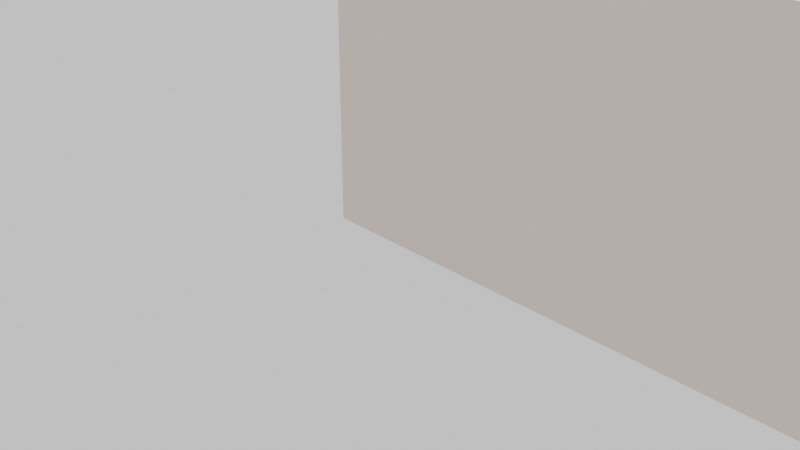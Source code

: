 # Source: Indoor_Scenario_OJAP.blend  (saved by Blender 3.6.11; exported with 4.5.12 LTS)
import bpy
from mathutils import Matrix  # noqa: F401  (used for matrix-valued properties, if any)

bpy.ops.wm.read_factory_settings(use_empty=True)
scene = bpy.context.scene
scene.name = 'Scene'

# ---- collections
col_collection = bpy.data.collections.new('Collection'); scene.collection.children.link(col_collection)

# ---- materials (node trees are filled in below, after node groups)
mat_itu_metal = bpy.data.materials.new('itu_metal')
mat_itu_metal.use_transparent_shadow = False
mat_itu_metal.diffuse_color = (0.8, 0.621, 0.57, 1.0)
mat_itu_chipboard = bpy.data.materials.new('itu_chipboard')
mat_itu_chipboard.use_transparent_shadow = False
mat_itu_chipboard.diffuse_color = (0.8, 0.636, 0.315, 1.0)

# ---- material node trees
mat_itu_metal.use_nodes = True; mat_itu_metal.node_tree.nodes.clear()
_N = mat_itu_metal.node_tree.nodes; _L = mat_itu_metal.node_tree.links
n0 = _N.new('ShaderNodeBsdfPrincipled'); n0.name = 'Principled BSDF'; n0.location = (10, 300)
n0.distribution = 'GGX'
n0.subsurface_method = 'RANDOM_WALK_SKIN'
n0.inputs[3].default_value = 1.45
n0.inputs[27].default_value = (0.0, 0.0, 0.0, 1.0)
n0.inputs[28].default_value = 1.0
n1 = _N.new('ShaderNodeOutputMaterial'); n1.name = 'Material Output'; n1.location = (1100, 160)
n2 = _N.new('ShaderNodeBsdfDiffuse'); n2.name = 'Diffuse BSDF'; n2.location = (200, 320)
n2.inputs[0].default_value = (0.765, 0.65, 0.588, 1.0)
n3 = _N.new('ShaderNodeBsdfAnisotropic'); n3.name = 'Glossy_0'; n3.location = (200, 0)
n3.distribution = 'GGX'
n4 = _N.new('ShaderNodeMixShader'); n4.name = 'Mix_0'; n4.location = (500, 160)
n4.inputs[0].default_value = 0.1
n5 = _N.new('ShaderNodeNewGeometry'); n5.name = 'Input_1'; n5.location = (-80, -70)
n6 = _N.new('ShaderNodeBsdfDiffuse'); n6.name = 'Diffuse_1'; n6.location = (200, -280)
n6.inputs[0].default_value = (0.3, 0.3, 0.3, 1.0)
n7 = _N.new('ShaderNodeMixShader'); n7.name = 'Mix_1'; n7.location = (800, -70)
_L.new(n2.outputs[0], n4.inputs[1])
_L.new(n3.outputs[0], n4.inputs[2])
_L.new(n5.outputs[6], n7.inputs[0])
_L.new(n6.outputs[0], n7.inputs[2])
_L.new(n4.outputs[0], n7.inputs[1])
_L.new(n7.outputs[0], n1.inputs[0])
n1.is_active_output = True
mat_itu_chipboard.use_nodes = True; mat_itu_chipboard.node_tree.nodes.clear()
_N = mat_itu_chipboard.node_tree.nodes; _L = mat_itu_chipboard.node_tree.links
n0 = _N.new('ShaderNodeBsdfPrincipled'); n0.name = 'Principled BSDF'; n0.location = (500, 160)
n0.distribution = 'GGX'
n0.subsurface_method = 'RANDOM_WALK_SKIN'
n0.inputs[3].default_value = 1.45
n0.inputs[27].default_value = (0.0, 0.0, 0.0, 1.0)
n0.inputs[28].default_value = 1.0
n1 = _N.new('ShaderNodeOutputMaterial'); n1.name = 'Material Output'; n1.location = (700, 160)
n2 = _N.new('ShaderNodeTexBrick'); n2.name = 'Brick_0'; n2.location = (300, 160)
n2.inputs[3].default_value = (0.407, 0.411, 0.394, 1.0)
n2.inputs[4].default_value = 3.0
n2.inputs[5].default_value = 0.001
n2.inputs[7].default_value = 0.6
n2.inputs[8].default_value = 0.3
n3 = _N.new('ShaderNodeRGB'); n3.name = 'RGB_0'; n3.location = (70, 160)
n3.outputs[0].default_value = (0.711, 0.668, 0.668, 1.0)
_L.new(n0.outputs[0], n1.inputs[0])
_L.new(n3.outputs[0], n2.inputs[1])
_L.new(n3.outputs[0], n2.inputs[2])
_L.new(n2.outputs[0], n0.inputs[0])
n1.is_active_output = True

# ---- world
world_world = bpy.data.worlds.new('World'); scene.world = world_world
world_world.use_nodes = True; world_world.node_tree.nodes.clear()
_N = world_world.node_tree.nodes; _L = world_world.node_tree.links
n0 = _N.new('ShaderNodeOutputWorld'); n0.name = 'World Output'; n0.location = (300, 300)
n1 = _N.new('ShaderNodeBackground'); n1.name = 'Background'; n1.location = (10, 300)
n1.inputs[0].default_value = (0.6982, 0.6982, 0.6982, 1.0)
_L.new(n1.outputs[0], n0.inputs[0])
n0.is_active_output = True
world_world.color = (0.05088, 0.05088, 0.05088)
world_world.use_sun_shadow = False
world_world.sun_shadow_jitter_overblur = 0.0

# ---- cameras
cam_camera = bpy.data.cameras.new('Camera')
cam_camera.clip_end = 100.0
cam_camera.ortho_scale = 7.314

# ---- lights
light_light = bpy.data.lights.new('Light', 'POINT')
light_light.transmission_factor = 0.0
light_light.energy = 1000.0
light_light.shadow_soft_size = 0.1
light_light.shadow_maximum_resolution = 0.006
light_light.use_absolute_resolution = True
light_light_001 = bpy.data.lights.new('Light.001', 'POINT')
light_light_001.transmission_factor = 0.0
light_light_001.energy = 1000.0
light_light_001.shadow_soft_size = 0.1
light_light_001.shadow_maximum_resolution = 0.006
light_light_001.use_absolute_resolution = True
light_light_002 = bpy.data.lights.new('Light.002', 'POINT')
light_light_002.transmission_factor = 0.0
light_light_002.energy = 1000.0
light_light_002.shadow_soft_size = 0.1
light_light_002.shadow_maximum_resolution = 0.006
light_light_002.use_absolute_resolution = True
light_light_003 = bpy.data.lights.new('Light.003', 'POINT')
light_light_003.transmission_factor = 0.0
light_light_003.energy = 1000.0
light_light_003.shadow_soft_size = 0.1
light_light_003.shadow_maximum_resolution = 0.006
light_light_003.use_absolute_resolution = True

# ---- meshes
me_room = bpy.data.meshes.new('Room')
me_room.from_pydata([(10.0, 0.0, 3.0), (10.0, 0.0, 0.0), (10.0, 20.0, 3.0), (10.0, 20.0, 0.0), (1.776e-15, 20.0, 3.0), (1.776e-15, 20.0, 0.0), (5.517e-16, 0.0, 3.0), (5.517e-16, 0.0, 0.0)], [], [(6, 0, 1, 7), (0, 2, 3, 1), (2, 4, 5, 3), (4, 6, 7, 5)])
_uv = me_room.uv_layers.new(name='UVMap')
_uv.uv.foreach_set('vector', [0.05004, 4.59e-05, 0.05004, 0.1667, 4.595e-05, 0.1667, 4.593e-05, 4.59e-05, 0.05004, 0.1667, 0.05004, 0.5, 4.596e-05, 0.5, 4.595e-05, 0.1667, 0.05004, 0.5, 0.05004, 0.6667, 4.598e-05, 0.6667, 4.596e-05, 0.5, 0.05004, 0.6667, 0.05004, 1.0, 4.599e-05, 1.0, 4.598e-05, 0.6667])
me_room.materials.append(mat_itu_metal)
me_room.update()
me_upper_wall = bpy.data.meshes.new('Upper_Wall')
me_upper_wall.from_pydata([(0.0, 0.0, 3.0), (0.0, 0.0, 0.0), (-4.592e-16, -2.5, 3.0), (-4.592e-16, -2.5, 0.0), (-9.185e-16, -5.0, 0.0), (-9.185e-16, -5.0, 3.0)], [], [(0, 1, 3, 2), (2, 3, 4, 5)])
_uv = me_upper_wall.uv_layers.new(name='UVMap')
_uv.uv.foreach_set('vector', [0.6, 7.743e-05, 7.745e-05, 7.741e-05, 7.747e-05, 0.5, 0.6, 0.5, 0.6, 0.5, 7.747e-05, 0.5, 7.749e-05, 0.9999, 0.6, 0.9999])
me_upper_wall.materials.append(mat_itu_metal)
me_upper_wall.update()
me_mid_wall = bpy.data.meshes.new('Mid_Wall')
me_mid_wall.from_pydata([(0.0, 0.0, 3.0), (0.0, 0.0, 0.0), (-4.2, 0.0, 3.0), (-4.2, 0.0, 0.0), (-4.2, -1.0, 3.0), (-4.2, -1.0, 0.0)], [], [(0, 2, 3, 1), (2, 4, 5, 3)])
_uv = me_mid_wall.uv_layers.new(name='UVMap')
_uv.uv.foreach_set('vector', [0.5769, 7.594e-05, 0.5769, 0.8076, 7.599e-05, 0.8076, 7.595e-05, 7.599e-05, 0.5769, 0.8076, 0.5769, 0.9999, 7.599e-05, 0.9999, 7.599e-05, 0.8076])
me_mid_wall.materials.append(mat_itu_metal)
me_mid_wall.update()
me_lower_wall = bpy.data.meshes.new('Lower_Wall')
me_lower_wall.from_pydata([(0.0, 0.0, 3.0), (0.0, 0.0, 0.0), (-4.2, 0.0, 3.0), (-4.2, 0.0, 0.0), (-4.2, 1.0, 3.0), (-4.2, 1.0, 0.0)], [], [(0, 1, 3, 2), (2, 3, 5, 4)])
_uv = me_lower_wall.uv_layers.new(name='UVMap')
_uv.uv.foreach_set('vector', [0.5769, 7.594e-05, 7.595e-05, 7.599e-05, 7.599e-05, 0.8076, 0.5769, 0.8076, 0.5769, 0.8076, 7.599e-05, 0.8076, 7.599e-05, 0.9999, 0.5769, 0.9999])
me_lower_wall.materials.append(mat_itu_metal)
me_lower_wall.update()
me_floor = bpy.data.meshes.new('Floor')
me_floor.from_pydata([(10.0, 0.0, 0.0), (10.0, 20.0, 0.0), (1.776e-15, 20.0, 0.0), (5.517e-16, 0.0, 0.0)], [], [(0, 1, 2, 3)])
_uv = me_floor.uv_layers.new(name='UVMap')
_uv.uv.foreach_set('vector', [0.3834, 0.1667, 0.05013, 0.1667, 0.05013, 4.596e-05, 0.3834, 4.591e-05])
me_floor.materials.append(mat_itu_chipboard)
me_floor.update()
me_room_001 = bpy.data.meshes.new('Room.001')
me_room_001.from_pydata([(0.0, 0.0, 3.0), (0.0, 0.0, 0.0), (-2.755e-16, -1.5, 3.0), (-2.755e-16, -1.5, 0.0)], [], [(0, 1, 3, 2)])
_uv = me_room_001.uv_layers.new(name='UVMap')
_uv.uv.foreach_set('vector', [0.5, 0.9999, 0.5, 7.064e-05, 7.072e-05, 7.068e-05, 7.072e-05, 0.9999])
me_room_001.materials.append(mat_itu_metal)
me_room_001.update()
me_room_002 = bpy.data.meshes.new('Room.002')
me_room_002.from_pydata([(0.0, 0.0, 3.0), (0.0, 0.0, 0.0), (-4.2, 0.0, 3.0), (-4.2, 0.0, 0.0), (-4.2, 1.0, 3.0), (-4.2, 1.0, 0.0)], [], [(0, 1, 3, 2), (2, 3, 5, 4)])
_uv = me_room_002.uv_layers.new(name='UVMap')
_uv.uv.foreach_set('vector', [0.5769, 7.594e-05, 7.595e-05, 7.599e-05, 7.599e-05, 0.8076, 0.5769, 0.8076, 0.5769, 0.8076, 7.599e-05, 0.8076, 7.599e-05, 0.9999, 0.5769, 0.9999])
me_room_002.materials.append(mat_itu_metal)
me_room_002.update()

# ---- objects
ob_light = bpy.data.objects.new('Light', light_light)
ob_camera = bpy.data.objects.new('Camera', cam_camera)
ob_room = bpy.data.objects.new('Room', me_room)
ob_upper_wall = bpy.data.objects.new('Upper_Wall', me_upper_wall)
ob_mid_wall = bpy.data.objects.new('Mid_Wall', me_mid_wall)
ob_lower_wall = bpy.data.objects.new('Lower_Wall', me_lower_wall)
ob_light_001 = bpy.data.objects.new('Light.001', light_light_001)
ob_light_002 = bpy.data.objects.new('Light.002', light_light_002)
ob_light_003 = bpy.data.objects.new('Light.003', light_light_003)
ob_floor = bpy.data.objects.new('Floor', me_floor)
ob_room_001 = bpy.data.objects.new('Room.001', me_room_001)
ob_room_002 = bpy.data.objects.new('Room.002', me_room_002)

# ---- transforms, parenting, visibility, modifiers, constraints
ob_light.location = (2.5, 11.0, 2.8)
ob_light.rotation_euler = (0.6503, 0.05522, 1.866)
ob_light.lock_rotations_4d = False
ob_light.empty_display_type = 'ARROWS'
ob_light.color = (0.0, 0.0, 0.0, 0.0)
ob_light.lineart.crease_threshold = 0.0
ob_camera.location = (7.359, -6.926, 4.958)
ob_camera.rotation_euler = (1.109, 0.0, 0.8149)
ob_camera.lock_rotations_4d = False
ob_camera.empty_display_type = 'ARROWS'
ob_camera.color = (0.0, 0.0, 0.0, 0.0)
ob_camera.display_type = 'WIRE'
ob_camera.lineart.crease_threshold = 0.0
ob_room.location = (0.0, 0.0, 0.0)
_m = ob_room.modifiers.new('Solidify', 'SOLIDIFY')
_m.thickness = 0.4
_m.use_even_offset = True
_m.use_quality_normals = True
ob_upper_wall.location = (5.0, 20.2, 0.0)
_m = ob_upper_wall.modifiers.new('Solidify', 'SOLIDIFY')
_m.thickness = 0.2
_m.use_even_offset = True
_m.use_quality_normals = True
ob_mid_wall.location = (10.4, 14.8, 0.0)
_m = ob_mid_wall.modifiers.new('Solidify', 'SOLIDIFY')
_m.thickness = 0.4
_m.use_even_offset = True
_m.use_quality_normals = True
ob_lower_wall.location = (10.4, 10.2, 0.0)
_m = ob_lower_wall.modifiers.new('Solidify', 'SOLIDIFY')
_m.thickness = 0.4
_m.use_even_offset = True
_m.use_quality_normals = True
ob_light_001.location = (7.5, 8.5, 2.8)
ob_light_001.rotation_euler = (0.6503, 0.05522, 1.866)
ob_light_001.lock_rotations_4d = False
ob_light_001.empty_display_type = 'ARROWS'
ob_light_001.color = (0.0, 0.0, 0.0, 0.0)
ob_light_001.lineart.crease_threshold = 0.0
ob_light_002.location = (7.5, 2.5, 2.8)
ob_light_002.rotation_euler = (0.6503, 0.05522, 1.866)
ob_light_002.lock_rotations_4d = False
ob_light_002.empty_display_type = 'ARROWS'
ob_light_002.color = (0.0, 0.0, 0.0, 0.0)
ob_light_002.lineart.crease_threshold = 0.0
ob_light_003.location = (7.5, 16.5, 2.8)
ob_light_003.rotation_euler = (0.6503, 0.05522, 1.866)
ob_light_003.lock_rotations_4d = False
ob_light_003.empty_display_type = 'ARROWS'
ob_light_003.color = (0.0, 0.0, 0.0, 0.0)
ob_light_003.lineart.crease_threshold = 0.0
ob_floor.parent = ob_room
ob_floor.location = (0.0, 0.0, 0.0)
ob_room_001.location = (5.8, 9.9, 0.0)
_m = ob_room_001.modifiers.new('Solidify', 'SOLIDIFY')
_m.thickness = 0.4
_m.use_even_offset = True
_m.use_quality_normals = True
ob_room_002.location = (10.4, 5.2, 0.0)
_m = ob_room_002.modifiers.new('Solidify', 'SOLIDIFY')
_m.thickness = 0.4
_m.use_even_offset = True
_m.use_quality_normals = True

# ---- collection membership
col_collection.objects.link(ob_light)
col_collection.objects.link(ob_camera)
col_collection.objects.link(ob_room)
col_collection.objects.link(ob_upper_wall)
col_collection.objects.link(ob_mid_wall)
col_collection.objects.link(ob_lower_wall)
col_collection.objects.link(ob_light_001)
col_collection.objects.link(ob_light_002)
col_collection.objects.link(ob_light_003)
col_collection.objects.link(ob_floor)
col_collection.objects.link(ob_room_001)
col_collection.objects.link(ob_room_002)

# ---- scene / render settings (as saved in the file)
scene.camera = ob_camera
scene.frame_start = 1; scene.frame_end = 250; scene.frame_set(1)
scene.render.engine = 'BLENDER_EEVEE_NEXT'
scene.cycles.sampling_pattern = 'TABULATED_SOBOL'
scene.view_settings.view_transform = 'Filmic'
bpy.context.view_layer.update()
